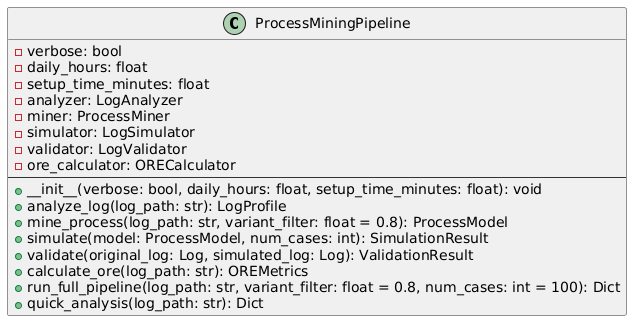

The diagram above was rendered by PlantUML. Its source (embedded in the PNG):
@startuml
skinparam classBackgroundColor #F0F0F0
skinparam classBorderColor #333333
skinparam backgroundColor #FFFFFF

class ProcessMiningPipeline {
    {field} - verbose: bool
    {field} - daily_hours: float
    {field} - setup_time_minutes: float
    {field} - analyzer: LogAnalyzer
    {field} - miner: ProcessMiner
    {field} - simulator: LogSimulator
    {field} - validator: LogValidator
    {field} - ore_calculator: ORECalculator
    --
    + __init__(verbose: bool, daily_hours: float, setup_time_minutes: float): void
    + analyze_log(log_path: str): LogProfile
    + mine_process(log_path: str, variant_filter: float = 0.8): ProcessModel
    + simulate(model: ProcessModel, num_cases: int): SimulationResult
    + validate(original_log: Log, simulated_log: Log): ValidationResult
    + calculate_ore(log_path: str): OREMetrics
    + run_full_pipeline(log_path: str, variant_filter: float = 0.8, num_cases: int = 100): Dict
    + quick_analysis(log_path: str): Dict
}
@enduml